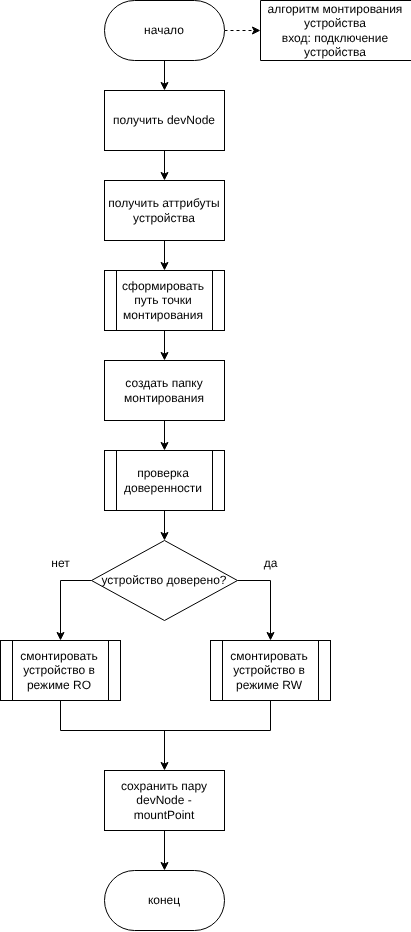

The diagram above was exported from draw.io. Its source (the exported page's mxGraphModel, read from the mxfile embedded in the PNG):
<mxGraphModel dx="1426" dy="787" grid="1" gridSize="10" guides="1" tooltips="1" connect="1" arrows="1" fold="1" page="1" pageScale="1" pageWidth="827" pageHeight="1169" math="0" shadow="0">
  <root>
    <mxCell id="0" />
    <mxCell id="1" parent="0" />
    <mxCell id="5" style="edgeStyle=none;html=1;entryX=0.5;entryY=1;entryDx=0;entryDy=0;dashed=1;" edge="1" parent="1" source="2" target="4">
      <mxGeometry relative="1" as="geometry" />
    </mxCell>
    <mxCell id="8" style="edgeStyle=none;html=1;entryX=0.5;entryY=0;entryDx=0;entryDy=0;" edge="1" parent="1" source="2" target="6">
      <mxGeometry relative="1" as="geometry" />
    </mxCell>
    <mxCell id="2" value="начало" style="rounded=1;whiteSpace=wrap;html=1;arcSize=50;" vertex="1" parent="1">
      <mxGeometry x="294" y="10" width="120" height="60" as="geometry" />
    </mxCell>
    <mxCell id="3" value="конец" style="rounded=1;whiteSpace=wrap;html=1;arcSize=50;" vertex="1" parent="1">
      <mxGeometry x="294" y="880" width="120" height="60" as="geometry" />
    </mxCell>
    <mxCell id="4" value="алгоритм монтирования устройства&lt;div&gt;вход: подключение устройства&lt;/div&gt;" style="shape=partialRectangle;whiteSpace=wrap;html=1;bottom=1;right=1;left=1;top=0;fillColor=none;routingCenterX=-0.5;direction=south;" vertex="1" parent="1">
      <mxGeometry x="450" y="10" width="150" height="60" as="geometry" />
    </mxCell>
    <mxCell id="9" style="edgeStyle=none;html=1;entryX=0.5;entryY=0;entryDx=0;entryDy=0;" edge="1" parent="1" source="6" target="7">
      <mxGeometry relative="1" as="geometry" />
    </mxCell>
    <mxCell id="6" value="получить devNode" style="rounded=0;whiteSpace=wrap;html=1;" vertex="1" parent="1">
      <mxGeometry x="294" y="100" width="120" height="60" as="geometry" />
    </mxCell>
    <mxCell id="19" style="edgeStyle=none;html=1;entryX=0.5;entryY=0;entryDx=0;entryDy=0;" edge="1" parent="1" source="7" target="13">
      <mxGeometry relative="1" as="geometry" />
    </mxCell>
    <mxCell id="7" value="получить аттрибуты устройства" style="rounded=0;whiteSpace=wrap;html=1;" vertex="1" parent="1">
      <mxGeometry x="294" y="190" width="120" height="60" as="geometry" />
    </mxCell>
    <mxCell id="22" style="edgeStyle=none;html=1;entryX=0.5;entryY=0;entryDx=0;entryDy=0;" edge="1" parent="1" source="11" target="12">
      <mxGeometry relative="1" as="geometry" />
    </mxCell>
    <mxCell id="11" value="проверка доверенности" style="shape=process;whiteSpace=wrap;html=1;backgroundOutline=1;" vertex="1" parent="1">
      <mxGeometry x="294" y="460" width="120" height="60" as="geometry" />
    </mxCell>
    <mxCell id="23" style="edgeStyle=none;html=1;entryX=0.5;entryY=0;entryDx=0;entryDy=0;rounded=0;curved=0;" edge="1" parent="1" source="12" target="16">
      <mxGeometry relative="1" as="geometry">
        <Array as="points">
          <mxPoint x="460" y="590" />
        </Array>
      </mxGeometry>
    </mxCell>
    <mxCell id="24" style="edgeStyle=none;html=1;entryX=0.5;entryY=0;entryDx=0;entryDy=0;rounded=0;curved=0;" edge="1" parent="1" source="12" target="18">
      <mxGeometry relative="1" as="geometry">
        <Array as="points">
          <mxPoint x="250" y="590" />
        </Array>
      </mxGeometry>
    </mxCell>
    <mxCell id="12" value="устройство доверено?" style="rhombus;whiteSpace=wrap;html=1;" vertex="1" parent="1">
      <mxGeometry x="281" y="550" width="146" height="80" as="geometry" />
    </mxCell>
    <mxCell id="20" style="edgeStyle=none;html=1;entryX=0.5;entryY=0;entryDx=0;entryDy=0;" edge="1" parent="1" source="13" target="15">
      <mxGeometry relative="1" as="geometry" />
    </mxCell>
    <mxCell id="13" value="сформировать путь точки монтирования" style="shape=process;whiteSpace=wrap;html=1;backgroundOutline=1;" vertex="1" parent="1">
      <mxGeometry x="294" y="280" width="120" height="60" as="geometry" />
    </mxCell>
    <mxCell id="21" style="edgeStyle=none;html=1;entryX=0.5;entryY=0;entryDx=0;entryDy=0;" edge="1" parent="1" source="15" target="11">
      <mxGeometry relative="1" as="geometry" />
    </mxCell>
    <mxCell id="15" value="создать папку монтирования" style="rounded=0;whiteSpace=wrap;html=1;" vertex="1" parent="1">
      <mxGeometry x="294" y="370" width="120" height="60" as="geometry" />
    </mxCell>
    <mxCell id="16" value="смонтировать&lt;div&gt;устройство в режиме RW&lt;/div&gt;" style="shape=process;whiteSpace=wrap;html=1;backgroundOutline=1;" vertex="1" parent="1">
      <mxGeometry x="400" y="650" width="120" height="60" as="geometry" />
    </mxCell>
    <mxCell id="29" style="edgeStyle=none;html=1;endArrow=none;endFill=0;startArrow=classic;startFill=1;" edge="1" parent="1" source="17">
      <mxGeometry relative="1" as="geometry">
        <mxPoint x="354" y="740" as="targetPoint" />
      </mxGeometry>
    </mxCell>
    <mxCell id="30" style="edgeStyle=none;html=1;entryX=0.5;entryY=0;entryDx=0;entryDy=0;" edge="1" parent="1" source="17" target="3">
      <mxGeometry relative="1" as="geometry" />
    </mxCell>
    <mxCell id="17" value="сохранить пару devNode - mountPoint" style="rounded=0;whiteSpace=wrap;html=1;" vertex="1" parent="1">
      <mxGeometry x="294" y="780" width="120" height="60" as="geometry" />
    </mxCell>
    <mxCell id="28" style="edgeStyle=none;html=1;entryX=0.5;entryY=1;entryDx=0;entryDy=0;endArrow=none;endFill=0;rounded=0;curved=0;" edge="1" parent="1" source="18" target="16">
      <mxGeometry relative="1" as="geometry">
        <Array as="points">
          <mxPoint x="250" y="740" />
          <mxPoint x="460" y="740" />
        </Array>
      </mxGeometry>
    </mxCell>
    <mxCell id="18" value="смонтировать&lt;div&gt;устройство в режиме RO&lt;/div&gt;" style="shape=process;whiteSpace=wrap;html=1;backgroundOutline=1;" vertex="1" parent="1">
      <mxGeometry x="190" y="650" width="120" height="60" as="geometry" />
    </mxCell>
    <mxCell id="25" value="да" style="text;html=1;align=center;verticalAlign=middle;resizable=0;points=[];autosize=1;strokeColor=none;fillColor=none;" vertex="1" parent="1">
      <mxGeometry x="440" y="558" width="40" height="30" as="geometry" />
    </mxCell>
    <mxCell id="26" value="нет" style="text;html=1;align=center;verticalAlign=middle;resizable=0;points=[];autosize=1;strokeColor=none;fillColor=none;" vertex="1" parent="1">
      <mxGeometry x="230" y="558" width="40" height="30" as="geometry" />
    </mxCell>
  </root>
</mxGraphModel>